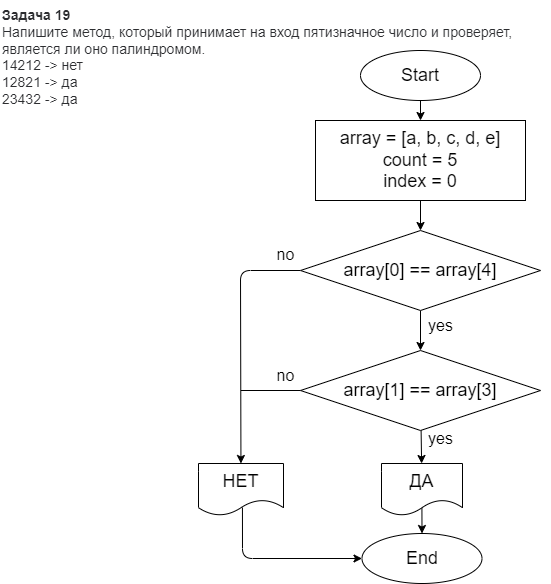

The diagram above was exported from draw.io. Its source (the exported page's mxGraphModel, read from the mxfile embedded in the PNG):
<mxGraphModel dx="1060" dy="415" grid="0" gridSize="10" guides="1" tooltips="1" connect="1" arrows="1" fold="1" page="0" pageScale="1" pageWidth="827" pageHeight="1169" math="0" shadow="0">
  <root>
    <mxCell id="0" />
    <mxCell id="1" parent="0" />
    <mxCell id="2" value="&lt;p style=&quot;box-sizing: border-box; margin: 0px; font-weight: 400; color: rgb(44, 45, 48); font-family: roboto, &amp;quot;san francisco&amp;quot;, &amp;quot;helvetica neue&amp;quot;, helvetica, arial; font-size: 14px; font-style: normal; letter-spacing: normal; text-indent: 0px; text-transform: none; word-spacing: 0px; background-color: rgb(255, 255, 255);&quot;&gt;&lt;strong style=&quot;box-sizing: border-box ; font-weight: 700&quot;&gt;Задача 19&lt;/strong&gt;&lt;/p&gt;&lt;p style=&quot;box-sizing: border-box; margin: 0px; font-weight: 400; color: rgb(44, 45, 48); font-family: roboto, &amp;quot;san francisco&amp;quot;, &amp;quot;helvetica neue&amp;quot;, helvetica, arial; font-size: 14px; font-style: normal; letter-spacing: normal; text-indent: 0px; text-transform: none; word-spacing: 0px; background-color: rgb(255, 255, 255);&quot;&gt;Напишите метод, который принимает на вход пятизначное число и проверяет, является ли оно палиндромом.&lt;/p&gt;&lt;p style=&quot;box-sizing: border-box; margin: 0px; font-weight: 400; color: rgb(44, 45, 48); font-family: roboto, &amp;quot;san francisco&amp;quot;, &amp;quot;helvetica neue&amp;quot;, helvetica, arial; font-size: 14px; font-style: normal; letter-spacing: normal; text-indent: 0px; text-transform: none; word-spacing: 0px; background-color: rgb(255, 255, 255);&quot;&gt;14212 -&amp;gt; нет&lt;/p&gt;&lt;p style=&quot;box-sizing: border-box; margin: 0px; font-weight: 400; color: rgb(44, 45, 48); font-family: roboto, &amp;quot;san francisco&amp;quot;, &amp;quot;helvetica neue&amp;quot;, helvetica, arial; font-size: 14px; font-style: normal; letter-spacing: normal; text-indent: 0px; text-transform: none; word-spacing: 0px; background-color: rgb(255, 255, 255);&quot;&gt;12821 -&amp;gt; да&lt;/p&gt;&lt;p style=&quot;box-sizing: border-box; margin: 0px; font-weight: 400; color: rgb(44, 45, 48); font-family: roboto, &amp;quot;san francisco&amp;quot;, &amp;quot;helvetica neue&amp;quot;, helvetica, arial; font-size: 14px; font-style: normal; letter-spacing: normal; text-indent: 0px; text-transform: none; word-spacing: 0px; background-color: rgb(255, 255, 255);&quot;&gt;23432 -&amp;gt; да&lt;/p&gt;" style="text;whiteSpace=wrap;html=1;" parent="1" vertex="1">
      <mxGeometry x="10" y="20" width="550" height="100" as="geometry" />
    </mxCell>
    <mxCell id="5" value="" style="edgeStyle=none;html=1;fontSize=18;" parent="1" source="3" target="4" edge="1">
      <mxGeometry relative="1" as="geometry" />
    </mxCell>
    <mxCell id="3" value="&lt;font style=&quot;font-size: 18px&quot;&gt;Start&lt;/font&gt;" style="ellipse;whiteSpace=wrap;html=1;" parent="1" vertex="1">
      <mxGeometry x="370" y="70" width="120" height="50" as="geometry" />
    </mxCell>
    <mxCell id="7" value="" style="edgeStyle=none;html=1;fontSize=18;" parent="1" source="4" target="6" edge="1">
      <mxGeometry relative="1" as="geometry" />
    </mxCell>
    <mxCell id="4" value="&lt;font style=&quot;font-size: 18px&quot;&gt;array = [a, b, c, d, e]&lt;br&gt;count = 5&lt;br&gt;index = 0&lt;/font&gt;" style="whiteSpace=wrap;html=1;" parent="1" vertex="1">
      <mxGeometry x="325" y="140" width="210" height="80" as="geometry" />
    </mxCell>
    <mxCell id="11" value="" style="edgeStyle=none;html=1;fontSize=18;" parent="1" source="6" target="10" edge="1">
      <mxGeometry relative="1" as="geometry" />
    </mxCell>
    <mxCell id="14" value="" style="edgeStyle=none;html=1;fontSize=16;exitX=0;exitY=0.5;exitDx=0;exitDy=0;" parent="1" source="6" target="13" edge="1">
      <mxGeometry relative="1" as="geometry">
        <Array as="points">
          <mxPoint x="250" y="290" />
        </Array>
      </mxGeometry>
    </mxCell>
    <mxCell id="6" value="&lt;font style=&quot;font-size: 18px&quot;&gt;array[0] == array[4]&lt;/font&gt;" style="rhombus;whiteSpace=wrap;html=1;" parent="1" vertex="1">
      <mxGeometry x="310" y="250" width="240" height="80" as="geometry" />
    </mxCell>
    <mxCell id="20" value="" style="edgeStyle=none;html=1;fontSize=16;" parent="1" source="10" target="19" edge="1">
      <mxGeometry relative="1" as="geometry" />
    </mxCell>
    <mxCell id="10" value="&lt;font style=&quot;font-size: 18px&quot;&gt;array[1] == array[3]&lt;/font&gt;" style="rhombus;whiteSpace=wrap;html=1;" parent="1" vertex="1">
      <mxGeometry x="310" y="370" width="240" height="80" as="geometry" />
    </mxCell>
    <mxCell id="12" value="&lt;font style=&quot;font-size: 16px&quot;&gt;yes&lt;/font&gt;" style="text;html=1;align=center;verticalAlign=middle;resizable=0;points=[];autosize=1;strokeColor=none;fillColor=none;fontSize=18;" parent="1" vertex="1">
      <mxGeometry x="430" y="330" width="40" height="30" as="geometry" />
    </mxCell>
    <mxCell id="24" value="" style="edgeStyle=none;html=1;fontSize=18;entryX=0;entryY=0.5;entryDx=0;entryDy=0;exitX=0.517;exitY=0.847;exitDx=0;exitDy=0;exitPerimeter=0;" parent="1" source="13" target="21" edge="1">
      <mxGeometry relative="1" as="geometry">
        <mxPoint x="250.5" y="615.0000000000001" as="targetPoint" />
        <Array as="points">
          <mxPoint x="252" y="578" />
        </Array>
      </mxGeometry>
    </mxCell>
    <mxCell id="13" value="&lt;font style=&quot;font-size: 18px&quot;&gt;НЕТ&lt;/font&gt;" style="shape=document;whiteSpace=wrap;html=1;boundedLbl=1;" parent="1" vertex="1">
      <mxGeometry x="208" y="483" width="85" height="52" as="geometry" />
    </mxCell>
    <mxCell id="16" value="&lt;font style=&quot;font-size: 16px&quot;&gt;no&lt;/font&gt;" style="text;html=1;align=center;verticalAlign=middle;resizable=0;points=[];autosize=1;strokeColor=none;fillColor=none;fontSize=18;" parent="1" vertex="1">
      <mxGeometry x="280" y="259" width="30" height="30" as="geometry" />
    </mxCell>
    <mxCell id="17" value="&lt;font style=&quot;font-size: 16px&quot;&gt;no&lt;/font&gt;" style="text;html=1;align=center;verticalAlign=middle;resizable=0;points=[];autosize=1;strokeColor=none;fillColor=none;fontSize=18;" parent="1" vertex="1">
      <mxGeometry x="280" y="380" width="30" height="30" as="geometry" />
    </mxCell>
    <mxCell id="18" value="" style="endArrow=none;html=1;fontSize=16;exitX=0;exitY=0.5;exitDx=0;exitDy=0;" parent="1" source="10" edge="1">
      <mxGeometry width="50" height="50" relative="1" as="geometry">
        <mxPoint x="277" y="370" as="sourcePoint" />
        <mxPoint x="250.35569814387583" y="410" as="targetPoint" />
      </mxGeometry>
    </mxCell>
    <mxCell id="22" value="" style="edgeStyle=none;html=1;fontSize=18;exitX=0.499;exitY=0.833;exitDx=0;exitDy=0;exitPerimeter=0;" parent="1" source="19" target="21" edge="1">
      <mxGeometry relative="1" as="geometry" />
    </mxCell>
    <mxCell id="19" value="&lt;font style=&quot;font-size: 18px&quot;&gt;ДА&lt;/font&gt;" style="shape=document;whiteSpace=wrap;html=1;boundedLbl=1;" parent="1" vertex="1">
      <mxGeometry x="391" y="483" width="81" height="52" as="geometry" />
    </mxCell>
    <mxCell id="21" value="&lt;span style=&quot;font-size: 18px&quot;&gt;End&lt;/span&gt;" style="ellipse;whiteSpace=wrap;html=1;" parent="1" vertex="1">
      <mxGeometry x="371.5" y="553" width="120" height="50" as="geometry" />
    </mxCell>
    <mxCell id="25" value="&lt;font style=&quot;font-size: 16px&quot;&gt;yes&lt;/font&gt;" style="text;html=1;align=center;verticalAlign=middle;resizable=0;points=[];autosize=1;strokeColor=none;fillColor=none;fontSize=18;" parent="1" vertex="1">
      <mxGeometry x="430" y="443" width="40" height="30" as="geometry" />
    </mxCell>
  </root>
</mxGraphModel>